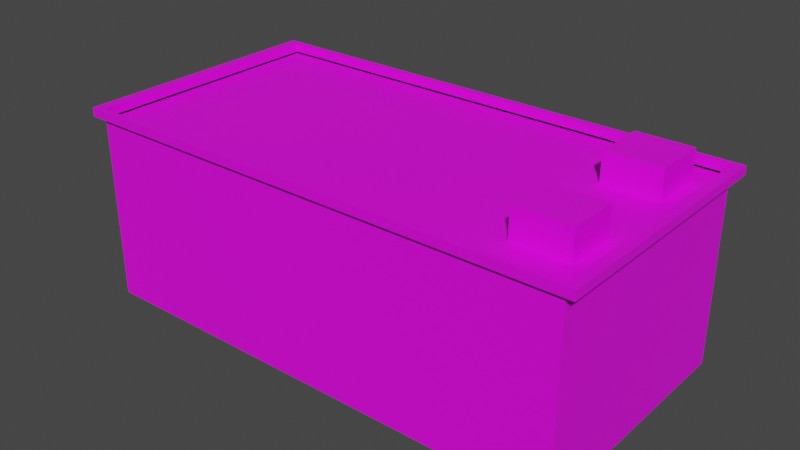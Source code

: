 # Source: building_2.blend  (saved by Blender 2.81.16; exported with 4.5.12 LTS)
import bpy
from mathutils import Matrix  # noqa: F401  (used for matrix-valued properties, if any)

bpy.ops.wm.read_factory_settings(use_empty=True)
scene = bpy.context.scene
scene.name = 'Scene'

# ---- collections
col_collection = bpy.data.collections.new('Collection'); scene.collection.children.link(col_collection)

# ---- images (referenced by path relative to the original .blend; pixels are not part of the script)
import os
ASSET_DIR = os.environ.get("B2B_ASSET_DIR", "")  # directory of the original .blend (textures are referenced by path, not embedded)
HERE = os.path.dirname(os.path.abspath(__file__))  # packed textures are extracted next to this script under _unpacked/

def load_image(name, relpath, width, height, colorspace="sRGB"):
    """Load a texture the original file referenced (path relative to the .blend, or extracted next to this script)."""
    p = next((c for c in (os.path.join(HERE, relpath), os.path.join(ASSET_DIR, relpath)) if relpath and os.path.exists(c)), "")
    if p:
        img = bpy.data.images.load(p, check_existing=True)
        img.name = name
    else:  # same state as the original file: an image datablock whose file is absent (Cycles renders it pink)
        img = bpy.data.images.new(name, width, height)
        img.source = "FILE"
        img.filepath = "//" + (relpath or name)
    img.colorspace_settings.name = colorspace
    return img
img_building_2_jpg = load_image('building_2.jpg', 'building_2.jpg', 1024, 1024, 'sRGB')
img_aircon_jpg = load_image('aircon.jpg', 'aircon.jpg', 1024, 1024, 'sRGB')

# ---- materials (node trees are filled in below, after node groups)
mat_material_001 = bpy.data.materials.new('Material.001')
mat_material_001.use_transparent_shadow = False
mat_material_002 = bpy.data.materials.new('Material.002')
mat_material_002.use_transparent_shadow = False

# ---- material node trees
mat_material_001.use_nodes = True; mat_material_001.node_tree.nodes.clear()
_N = mat_material_001.node_tree.nodes; _L = mat_material_001.node_tree.links
n0 = _N.new('ShaderNodeOutputMaterial'); n0.name = 'Material Output'; n0.location = (300, 300)
n1 = _N.new('ShaderNodeBsdfPrincipled'); n1.name = 'Principled BSDF'; n1.location = (10, 300)
n1.distribution = 'GGX'
n1.subsurface_method = 'BURLEY'
n1.inputs[3].default_value = 1.45
n1.inputs[27].default_value = (0.0, 0.0, 0.0, 1.0)
n1.inputs[28].default_value = 1.0
n2 = _N.new('ShaderNodeTexImage'); n2.name = 'Image Texture'; n2.location = (-420, 160)
n2.image = img_building_2_jpg
_L.new(n1.outputs[0], n0.inputs[0])
_L.new(n2.outputs[0], n1.inputs[0])
n0.is_active_output = True
mat_material_002.use_nodes = True; mat_material_002.node_tree.nodes.clear()
_N = mat_material_002.node_tree.nodes; _L = mat_material_002.node_tree.links
n0 = _N.new('ShaderNodeOutputMaterial'); n0.name = 'Material Output'; n0.location = (300, 300)
n1 = _N.new('ShaderNodeBsdfPrincipled'); n1.name = 'Principled BSDF'; n1.location = (10, 300)
n1.distribution = 'GGX'
n1.subsurface_method = 'BURLEY'
n1.inputs[3].default_value = 1.45
n1.inputs[27].default_value = (0.0, 0.0, 0.0, 1.0)
n1.inputs[28].default_value = 1.0
n2 = _N.new('ShaderNodeTexImage'); n2.name = 'Image Texture'; n2.location = (-313, 116)
n2.image = img_aircon_jpg
_L.new(n1.outputs[0], n0.inputs[0])
_L.new(n2.outputs[0], n1.inputs[0])
n0.is_active_output = True

# ---- world
world_world = bpy.data.worlds.new('World'); scene.world = world_world
world_world.use_nodes = True; world_world.node_tree.nodes.clear()
_N = world_world.node_tree.nodes; _L = world_world.node_tree.links
n0 = _N.new('ShaderNodeOutputWorld'); n0.name = 'World Output'; n0.location = (300, 300)
n1 = _N.new('ShaderNodeBackground'); n1.name = 'Background'; n1.location = (10, 300)
n1.inputs[0].default_value = (0.05088, 0.05088, 0.05088, 1.0)
_L.new(n1.outputs[0], n0.inputs[0])
n0.is_active_output = True
world_world.color = (0.05088, 0.05088, 0.05088)
world_world.use_sun_shadow = False
world_world.sun_shadow_jitter_overblur = 0.0

# ---- meshes
me_cube_001 = bpy.data.meshes.new('Cube.001')
me_cube_001.from_pydata([(-1.0, -1.0, -1.0), (-1.0, -1.0, 1.0), (-1.0, 1.0, -1.0), (-1.0, 1.0, 1.0), (1.0, -1.0, -1.0), (1.0, -1.0, 1.0), (1.0, 1.0, -1.0), (1.0, 1.0, 1.0), (-1.0, -1.0, -0.9102), (-1.0, 1.0, -0.9102), (1.0, 1.0, -0.9102), (1.0, -1.0, -0.9102), (-1.043, 1.043, -1.0), (-1.043, -1.043, -1.0), (-1.043, 1.043, -0.9102), (1.043, 1.043, -1.0), (1.043, 1.043, -0.9102), (1.043, -1.043, -1.0), (1.043, -1.043, -0.9102), (-1.043, -1.043, -0.9102), (-1.0, 1.0, -0.8903), (-1.0, -1.0, -0.8903), (1.0, 1.0, -0.8903), (1.0, -1.0, -0.8903), (0.9213, 1.0, -1.0), (0.9213, 1.0, 1.0), (0.9213, -1.0, -1.0), (0.9213, -1.0, 1.0), (0.9213, -1.0, -0.9102), (0.9213, 1.0, -0.9102), (0.9612, 1.043, -1.0), (0.9612, -1.043, -1.0), (0.9612, -1.043, -0.9102), (0.9612, 1.043, -0.9102), (0.9213, 1.0, -0.8903), (0.9213, -1.0, -0.8903), (0.6983, 1.0, -1.0), (0.6983, -1.0, 1.0), (0.6983, -1.0, -0.9102), (0.7286, 1.043, -1.0), (0.7286, -1.043, -0.9102), (0.6983, 1.0, -0.8903), (0.6983, 1.0, 1.0), (0.6983, -1.0, -1.0), (0.6983, 1.0, -0.9102), (0.7286, -1.043, -1.0), (0.7286, 1.043, -0.9102), (0.6983, -1.0, -0.8903), (-1.0, -0.6779, -1.0), (-1.0, -0.6779, 1.0), (1.0, -0.6779, -1.0), (1.0, -0.6779, 1.0), (1.0, -0.6779, -0.9102), (-1.0, -0.6779, -0.9102), (-1.043, -0.7072, -1.0), (1.043, -0.7072, -1.0), (1.043, -0.7072, -0.9102), (-1.043, -0.7072, -0.9102), (-1.0, -0.6779, -0.8903), (1.0, -0.6779, -0.8903), (0.9213, -0.6779, -0.8903), (0.9213, -0.6779, 1.0), (0.6983, -0.6779, -0.8903), (0.6983, -0.6779, 1.0), (-1.0, -0.2831, 1.0), (1.0, -0.2831, -1.0), (-1.0, -0.2831, -0.9102), (1.043, -0.2953, -1.0), (-1.043, -0.2953, -0.9102), (1.0, -0.2831, -0.8903), (-1.0, -0.2831, -1.0), (1.0, -0.2831, 1.0), (1.0, -0.2831, -0.9102), (-1.043, -0.2953, -1.0), (1.043, -0.2953, -0.9102), (-1.0, -0.2831, -0.8903), (0.9213, -0.2831, -0.8903), (0.9213, -0.2831, 1.0), (0.6983, -0.2831, -0.8903), (0.6983, -0.2831, 1.0), (-1.0, 0.3524, 1.0), (1.0, 0.3524, -1.0), (-1.0, 0.3524, -0.9102), (1.043, 0.3676, -1.0), (-1.043, 0.3676, -0.9102), (1.0, 0.3524, -0.8903), (-1.0, 0.3524, -1.0), (1.0, 0.3524, 1.0), (1.0, 0.3524, -0.9102), (-1.043, 0.3676, -1.0), (1.043, 0.3676, -0.9102), (-1.0, 0.3524, -0.8903), (0.9213, 0.3524, -0.8903), (0.9213, 0.3524, 1.0), (0.6983, 0.3524, -0.8903), (0.6983, 0.3524, 1.0), (-1.0, 0.7698, 1.0), (1.0, 0.7698, -1.0), (-1.0, 0.7698, -0.9102), (1.043, 0.8031, -1.0), (-1.043, 0.8031, -0.9102), (1.0, 0.7698, -0.8903), (-1.0, 0.7698, -1.0), (1.0, 0.7698, 1.0), (1.0, 0.7698, -0.9102), (-1.043, 0.8031, -1.0), (1.043, 0.8031, -0.9102), (-1.0, 0.7698, -0.8903), (0.9213, 0.7698, -0.8903), (0.9213, 0.7698, 1.0), (0.6983, 0.7698, -0.8903), (0.6983, 0.7698, 1.0), (0.9213, -0.2831, -1.194), (0.9213, -0.6779, -1.194), (0.6983, -0.2831, -1.194), (0.6983, -0.6779, -1.194), (0.9213, 0.7698, -1.194), (0.9213, 0.3524, -1.194), (0.6983, 0.7698, -1.194), (0.6983, 0.3524, -1.194), (-1.0, -1.0, 0.2853), (-1.0, 1.0, 0.2853), (1.0, 1.0, 0.2853), (1.0, -1.0, 0.2853), (0.9213, -1.0, 0.2853), (0.9213, 1.0, 0.2853), (0.6983, 1.0, 0.2853), (0.6983, -1.0, 0.2853), (1.0, -0.6779, 0.2853), (-1.0, -0.6779, 0.2853), (1.0, -0.2831, 0.2853), (-1.0, -0.2831, 0.2853), (1.0, 0.3524, 0.2853), (-1.0, 0.3524, 0.2853), (1.0, 0.7698, 0.2853), (-1.0, 0.7698, 0.2853)], [], [(135, 96, 3, 121), (125, 25, 7, 122), (128, 51, 5, 123), (127, 37, 1, 120), (43, 0, 21, 47), (63, 49, 1, 37), (26, 4, 17, 31), (38, 8, 19, 40), (97, 6, 15, 99), (29, 10, 16, 33), (45, 40, 19, 13), (55, 56, 18, 17), (30, 33, 16, 15), (105, 100, 14, 12), (98, 9, 14, 100), (52, 11, 18, 56), (36, 2, 12, 39), (48, 0, 13, 54), (60, 59, 23, 35), (24, 6, 22, 34), (102, 2, 20, 107), (50, 4, 23, 59), (36, 24, 34, 41), (62, 60, 35, 47), (6, 24, 30, 15), (39, 46, 33, 30), (17, 18, 32, 31), (44, 29, 33, 46), (11, 28, 32, 18), (43, 26, 31, 45), (51, 61, 27, 5), (4, 26, 35, 23), (123, 5, 27, 124), (126, 42, 25, 125), (121, 3, 42, 126), (0, 43, 45, 13), (9, 44, 46, 14), (12, 14, 46, 39), (58, 62, 47, 21), (2, 36, 41, 20), (24, 36, 39, 30), (31, 32, 40, 45), (28, 38, 40, 32), (61, 63, 37, 27), (26, 43, 47, 35), (124, 27, 37, 127), (77, 79, 63, 61), (75, 78, 62, 58), (71, 77, 61, 51), (92, 94, 119, 117), (65, 50, 59, 69), (0, 48, 58, 21), (76, 69, 59, 60), (70, 48, 54, 73), (72, 52, 56, 74), (8, 53, 57, 19), (13, 19, 57, 54), (67, 74, 56, 55), (4, 50, 55, 17), (79, 64, 49, 63), (130, 71, 51, 128), (120, 1, 49, 129), (132, 87, 71, 130), (95, 80, 64, 79), (83, 90, 74, 67), (88, 72, 74, 90), (86, 70, 73, 89), (92, 85, 69, 76), (81, 65, 69, 85), (94, 92, 76, 78), (87, 93, 77, 71), (91, 94, 78, 75), (93, 95, 79, 77), (48, 70, 75, 58), (53, 66, 68, 57), (54, 57, 68, 73), (50, 65, 67, 55), (129, 49, 64, 131), (109, 111, 95, 93), (107, 110, 94, 91), (103, 109, 93, 87), (60, 62, 115, 113), (97, 81, 85, 101), (108, 101, 85, 92), (102, 86, 89, 105), (104, 88, 90, 106), (99, 106, 90, 83), (111, 96, 80, 95), (134, 103, 87, 132), (70, 86, 91, 75), (66, 82, 84, 68), (73, 68, 84, 89), (65, 81, 83, 67), (131, 64, 80, 133), (122, 7, 103, 134), (42, 3, 96, 111), (15, 16, 106, 99), (10, 104, 106, 16), (2, 102, 105, 12), (34, 22, 101, 108), (6, 97, 101, 22), (41, 34, 108, 110), (7, 25, 109, 103), (20, 41, 110, 107), (25, 42, 111, 109), (86, 102, 107, 91), (82, 98, 100, 84), (89, 84, 100, 105), (81, 97, 99, 83), (133, 80, 96, 135), (114, 112, 113, 115), (118, 116, 117, 119), (78, 76, 112, 114), (110, 108, 116, 118), (62, 78, 114, 115), (94, 110, 118, 119), (76, 60, 113, 112), (108, 92, 117, 116), (82, 133, 135, 98), (10, 122, 134, 104), (66, 131, 133, 82), (104, 134, 132, 88), (53, 129, 131, 66), (88, 132, 130, 72), (8, 120, 129, 53), (72, 130, 128, 52), (28, 124, 127, 38), (9, 121, 126, 44), (44, 126, 125, 29), (11, 123, 124, 28), (38, 127, 120, 8), (52, 128, 123, 11), (29, 125, 122, 10), (98, 135, 121, 9)])
me_cube_001.polygons.foreach_set('material_index', [0, 0, 0, 0, 0, 0, 0, 0, 0, 0, 0, 0, 0, 0, 0, 0, 0, 0, 0, 0, 0, 0, 0, 0, 0, 0, 0, 0, 0, 0, 0, 0, 0, 0, 0, 0, 0, 0, 0, 0, 0, 0, 0, 0, 0, 0, 0, 0, 0, 1, 0, 0, 0, 0, 0, 0, 0, 0, 0, 0, 0, 0, 0, 0, 0, 0, 0, 0, 0, 0, 0, 0, 0, 0, 0, 0, 0, 0, 0, 0, 0, 1, 0, 0, 0, 0, 0, 0, 0, 0, 0, 0, 0, 0, 0, 0, 0, 0, 0, 0, 0, 0, 0, 0, 0, 0, 0, 0, 0, 0, 1, 1, 1, 1, 1, 1, 1, 1, 0, 0, 0, 0, 0, 0, 0, 0, 0, 0, 0, 0, 0, 0, 0, 0])
_uv = me_cube_001.uv_layers.new(name='UVMap')
_uv.uv.foreach_set('vector', [0.4117, 0.7425, 0.4117, 0.6443, 0.4433, 0.6443, 0.4433, 0.7425, 0.8679, 0.3997, 0.8679, 0.08151, 0.902, 0.08151, 0.902, 0.3997, 0.4869, 0.7152, 0.4869, 0.6598, 0.5009, 0.6598, 0.5009, 0.7152, 0.6118, 0.6353, 0.6118, 0.7289, 0.2561, 0.7289, 0.2561, 0.6353, 0.4213, 0.9674, 0.209, 0.9674, 0.209, 0.9674, 0.4213, 0.9674, 0.6627, 0.7097, 0.875, 0.7097, 0.875, 0.75, 0.6627, 0.75, 0.3505, 0.9635, 0.3604, 0.9635, 0.3604, 0.9635, 0.3505, 0.9635, 0.2749, 0.9661, 0.4341, 0.9661, 0.4341, 0.9661, 0.2749, 0.9661, 0.336, 0.9661, 0.3145, 0.9661, 0.3145, 0.9661, 0.336, 0.9661, 0.5253, 0.9648, 0.5327, 0.9648, 0.5327, 0.9648, 0.5253, 0.9648, 0.362, 0.971, 0.362, 0.9561, 0.5212, 0.9561, 0.5212, 0.971, 0.7039, 0.971, 0.7039, 0.9561, 0.7341, 0.9561, 0.7341, 0.971, 0.3498, 0.971, 0.3498, 0.9561, 0.3572, 0.9561, 0.3572, 0.971, 0.3375, 0.971, 0.3375, 0.9561, 0.3591, 0.9561, 0.3591, 0.971, 0.275, 0.9674, 0.2534, 0.9674, 0.2534, 0.9674, 0.275, 0.9674, 0.44, 0.9674, 0.4702, 0.9674, 0.4702, 0.9674, 0.44, 0.9674, 0.1883, 0.9661, 0.2935, 0.9661, 0.2935, 0.9661, 0.1883, 0.9661, 0.3428, 0.9674, 0.373, 0.9674, 0.373, 0.9674, 0.3428, 0.9674, 0.1568, 0.7711, 0.1568, 0.7669, 0.1663, 0.7669, 0.1663, 0.7711, 0.4765, 0.9661, 0.4863, 0.9661, 0.4863, 0.9661, 0.4765, 0.9661, 0.2052, 0.9661, 0.1836, 0.9661, 0.1836, 0.9661, 0.2052, 0.9661, 0.3946, 0.9674, 0.4248, 0.9674, 0.4248, 0.9674, 0.3946, 0.9674, 0.4486, 0.9661, 0.4765, 0.9661, 0.4765, 0.9661, 0.4486, 0.9661, 0.1568, 0.7827, 0.1568, 0.7711, 0.1663, 0.7711, 0.1663, 0.7827, 0.1696, 0.9661, 0.1745, 0.9661, 0.1745, 0.9661, 0.1391, 0.9661, 0.3289, 0.971, 0.3289, 0.9561, 0.3498, 0.9561, 0.3498, 0.971, 0.3337, 0.971, 0.3337, 0.9561, 0.3411, 0.9561, 0.3411, 0.971, 0.5044, 0.9648, 0.5253, 0.9648, 0.5253, 0.9648, 0.5044, 0.9648, 0.2466, 0.9661, 0.254, 0.9661, 0.254, 0.9661, 0.2466, 0.9661, 0.3226, 0.9635, 0.3505, 0.9635, 0.3505, 0.9635, 0.3226, 0.9635, 0.625, 0.7097, 0.6348, 0.7097, 0.6348, 0.75, 0.625, 0.75, 0.459, 0.9674, 0.4491, 0.9674, 0.4491, 0.9674, 0.459, 0.9674, 0.675, 0.6353, 0.675, 0.7289, 0.6585, 0.7289, 0.6585, 0.6353, 0.7715, 0.3997, 0.7715, 0.08151, 0.8679, 0.08151, 0.8679, 0.3997, 0.03665, 0.3997, 0.03665, 0.08151, 0.7715, 0.08151, 0.7715, 0.3997, 0.1104, 0.9635, 0.3226, 0.9635, 0.3226, 0.9635, 0.1104, 0.9635, 0.3452, 0.9648, 0.5044, 0.9648, 0.5044, 0.9648, 0.3452, 0.9648, 0.1697, 0.971, 0.1697, 0.9561, 0.3289, 0.9561, 0.3289, 0.971, 0.1568, 0.8717, 0.1568, 0.7827, 0.1663, 0.7827, 0.1663, 0.8717, 0.2363, 0.9661, 0.4486, 0.9661, 0.4486, 0.9661, 0.2363, 0.9661, 0.1745, 0.9661, 0.1883, 0.9661, 0.1883, 0.9661, 0.1745, 0.9661, 0.3411, 0.971, 0.3411, 0.9561, 0.362, 0.9561, 0.362, 0.971, 0.254, 0.9661, 0.2749, 0.9661, 0.2749, 0.9661, 0.254, 0.9661, 0.6348, 0.7097, 0.6627, 0.7097, 0.6627, 0.75, 0.6348, 0.75, 0.4491, 0.9674, 0.4213, 0.9674, 0.4213, 0.9674, 0.4491, 0.9674, 0.6585, 0.6353, 0.6585, 0.7289, 0.6118, 0.7289, 0.6118, 0.6353, 0.6348, 0.6604, 0.6627, 0.6604, 0.6627, 0.7097, 0.6348, 0.7097, 0.1452, 0.8717, 0.1452, 0.7827, 0.1568, 0.7827, 0.1568, 0.8717, 0.625, 0.6604, 0.6348, 0.6604, 0.6348, 0.7097, 0.625, 0.7097, 0.502, 0.581, 0.3373, 0.581, 0.3373, 0.581, 0.502, 0.581, 0.3576, 0.9674, 0.3946, 0.9674, 0.3946, 0.9674, 0.3576, 0.9674, 0.3711, 0.9661, 0.3409, 0.9661, 0.3409, 0.9661, 0.3711, 0.9661, 0.1452, 0.7711, 0.1452, 0.7669, 0.1568, 0.7669, 0.1568, 0.7711, 0.3058, 0.9674, 0.3428, 0.9674, 0.3428, 0.9674, 0.3058, 0.9674, 0.403, 0.9674, 0.44, 0.9674, 0.44, 0.9674, 0.403, 0.9674, 0.4409, 0.9674, 0.4107, 0.9674, 0.4107, 0.9674, 0.4409, 0.9674, 0.1716, 0.971, 0.1716, 0.9561, 0.2018, 0.9561, 0.2018, 0.971, 0.6669, 0.971, 0.6669, 0.9561, 0.7039, 0.9561, 0.7039, 0.971, 0.502, 0.9661, 0.4718, 0.9661, 0.4718, 0.9661, 0.502, 0.9661, 0.6627, 0.6604, 0.875, 0.6604, 0.875, 0.7097, 0.6627, 0.7097, 0.4696, 0.7152, 0.4696, 0.6598, 0.4869, 0.6598, 0.4869, 0.7152, 0.1689, 0.7425, 0.1689, 0.6443, 0.2131, 0.6443, 0.2131, 0.7425, 0.4419, 0.7152, 0.4419, 0.6598, 0.4696, 0.6598, 0.4696, 0.7152, 0.6627, 0.581, 0.875, 0.581, 0.875, 0.6604, 0.6627, 0.6604, 0.6073, 0.971, 0.6073, 0.9561, 0.6669, 0.9561, 0.6669, 0.971, 0.3434, 0.9674, 0.403, 0.9674, 0.403, 0.9674, 0.3434, 0.9674, 0.2463, 0.9674, 0.3058, 0.9674, 0.3058, 0.9674, 0.2463, 0.9674, 0.1265, 0.7711, 0.1265, 0.7669, 0.1452, 0.7669, 0.1452, 0.7711, 0.298, 0.9674, 0.3576, 0.9674, 0.3576, 0.9674, 0.298, 0.9674, 0.1265, 0.7827, 0.1265, 0.7711, 0.1452, 0.7711, 0.1452, 0.7827, 0.625, 0.581, 0.6348, 0.581, 0.6348, 0.6604, 0.625, 0.6604, 0.1265, 0.8717, 0.1265, 0.7827, 0.1452, 0.7827, 0.1452, 0.8717, 0.6348, 0.581, 0.6627, 0.581, 0.6627, 0.6604, 0.6348, 0.6604, 0.3409, 0.9661, 0.3039, 0.9661, 0.3039, 0.9661, 0.3409, 0.9661, 0.4107, 0.9674, 0.3737, 0.9674, 0.3737, 0.9674, 0.4107, 0.9674, 0.2018, 0.971, 0.2018, 0.9561, 0.2388, 0.9561, 0.2388, 0.971, 0.4718, 0.9661, 0.4347, 0.9661, 0.4347, 0.9661, 0.4718, 0.9661, 0.2131, 0.7425, 0.2131, 0.6443, 0.2673, 0.6443, 0.2673, 0.7425, 0.6348, 0.5288, 0.6627, 0.5288, 0.6627, 0.581, 0.6348, 0.581, 0.1142, 0.8717, 0.1142, 0.7827, 0.1265, 0.7827, 0.1265, 0.8717, 0.625, 0.5288, 0.6348, 0.5288, 0.6348, 0.581, 0.625, 0.581, 0.3652, 0.7097, 0.3373, 0.7097, 0.3373, 0.7097, 0.3652, 0.7097, 0.2589, 0.9674, 0.298, 0.9674, 0.298, 0.9674, 0.2589, 0.9674, 0.1142, 0.7711, 0.1142, 0.7669, 0.1265, 0.7669, 0.1265, 0.7711, 0.2071, 0.9674, 0.2463, 0.9674, 0.2463, 0.9674, 0.2071, 0.9674, 0.3043, 0.9674, 0.3434, 0.9674, 0.3434, 0.9674, 0.3043, 0.9674, 0.5682, 0.971, 0.5682, 0.9561, 0.6073, 0.9561, 0.6073, 0.971, 0.6627, 0.5288, 0.875, 0.5288, 0.875, 0.581, 0.6627, 0.581, 0.4237, 0.7152, 0.4237, 0.6598, 0.4419, 0.6598, 0.4419, 0.7152, 0.3039, 0.9661, 0.2443, 0.9661, 0.2443, 0.9661, 0.3039, 0.9661, 0.3737, 0.9674, 0.3141, 0.9674, 0.3141, 0.9674, 0.3737, 0.9674, 0.2388, 0.971, 0.2388, 0.9561, 0.2984, 0.9561, 0.2984, 0.971, 0.4347, 0.9661, 0.3752, 0.9661, 0.3752, 0.9661, 0.4347, 0.9661, 0.2673, 0.7425, 0.2673, 0.6443, 0.3545, 0.6443, 0.3545, 0.7425, 0.4137, 0.7152, 0.4137, 0.6598, 0.4237, 0.6598, 0.4237, 0.7152, 0.6627, 0.5, 0.875, 0.5, 0.875, 0.5288, 0.6627, 0.5288, 0.5466, 0.971, 0.5466, 0.9561, 0.5682, 0.9561, 0.5682, 0.971, 0.2827, 0.9674, 0.3043, 0.9674, 0.3043, 0.9674, 0.2827, 0.9674, 0.1855, 0.9674, 0.2071, 0.9674, 0.2071, 0.9674, 0.1855, 0.9674, 0.1074, 0.7711, 0.1074, 0.7669, 0.1142, 0.7669, 0.1142, 0.7711, 0.2373, 0.9674, 0.2589, 0.9674, 0.2589, 0.9674, 0.2373, 0.9674, 0.1074, 0.7827, 0.1074, 0.7711, 0.1142, 0.7711, 0.1142, 0.7827, 0.625, 0.5, 0.6348, 0.5, 0.6348, 0.5288, 0.625, 0.5288, 0.1074, 0.8717, 0.1074, 0.7827, 0.1142, 0.7827, 0.1142, 0.8717, 0.6348, 0.5, 0.6627, 0.5, 0.6627, 0.5288, 0.6348, 0.5288, 0.2443, 0.9661, 0.2052, 0.9661, 0.2052, 0.9661, 0.2443, 0.9661, 0.3141, 0.9674, 0.275, 0.9674, 0.275, 0.9674, 0.3141, 0.9674, 0.2984, 0.971, 0.2984, 0.9561, 0.3375, 0.9561, 0.3375, 0.971, 0.3752, 0.9661, 0.336, 0.9661, 0.336, 0.9661, 0.3752, 0.9661, 0.3545, 0.7425, 0.3545, 0.6443, 0.4117, 0.6443, 0.4117, 0.7425, 0.3373, 0.6604, 0.3652, 0.6604, 0.3652, 0.7097, 0.3373, 0.7097, 0.9999, 8.494e-05, 0.9999, 0.7121, 8.445e-05, 0.7121, 8.437e-05, 8.437e-05, 0.3373, 0.6604, 0.3652, 0.6604, 0.3652, 0.6604, 0.3373, 0.6604, 0.3373, 0.2727, 0.502, 0.2727, 0.502, 0.2727, 0.3373, 0.2727, 0.3373, 0.7097, 0.3373, 0.6604, 0.3373, 0.6604, 0.3373, 0.7097, 0.3373, 0.581, 0.3373, 0.2727, 0.3373, 0.2727, 0.3373, 0.581, 0.3652, 0.6604, 0.3652, 0.7097, 0.3652, 0.7097, 0.3652, 0.6604, 0.502, 0.2727, 0.502, 0.581, 0.502, 0.581, 0.502, 0.2727, 0.4564, 0.9212, 0.4564, 0.4372, 0.5788, 0.4372, 0.5788, 0.9212, 0.05469, 0.9121, 0.05469, 0.4267, 0.1242, 0.4267, 0.1242, 0.9121, 0.27, 0.9212, 0.27, 0.4372, 0.4564, 0.4372, 0.4564, 0.9212, 0.1242, 0.9121, 0.1242, 0.4267, 0.2503, 0.4267, 0.2503, 0.9121, 0.1542, 0.9212, 0.1542, 0.4372, 0.27, 0.4372, 0.27, 0.9212, 0.2503, 0.9121, 0.2503, 0.4267, 0.4422, 0.4267, 0.4422, 0.9121, 0.05974, 0.9212, 0.05974, 0.4372, 0.1542, 0.4372, 0.1542, 0.9212, 0.4422, 0.9121, 0.4422, 0.4267, 0.5615, 0.4267, 0.5615, 0.9121, 0.07624, 0.9172, 0.07624, 0.4267, 0.1712, 0.4267, 0.1712, 0.9172, 0.03665, 0.932, 0.03665, 0.3997, 0.7715, 0.3997, 0.7715, 0.932, 0.7715, 0.932, 0.7715, 0.3997, 0.8679, 0.3997, 0.8679, 0.932, 0.04272, 0.9172, 0.04272, 0.4267, 0.07624, 0.4267, 0.07624, 0.9172, 0.1712, 0.9172, 0.1712, 0.4267, 0.8943, 0.4267, 0.8943, 0.9172, 0.5615, 0.9121, 0.5615, 0.4267, 0.6588, 0.4267, 0.6588, 0.9121, 0.8679, 0.932, 0.8679, 0.3997, 0.902, 0.3997, 0.902, 0.932, 0.5788, 0.9212, 0.5788, 0.4372, 0.6464, 0.4372, 0.6464, 0.9212])
_uv = me_cube_001.uv_layers.new(name='UVMap.001')
_uv.uv.foreach_set('vector', [0.4117, 0.7425, 0.4117, 0.6443, 0.4433, 0.6443, 0.4433, 0.7425, 0.8679, 0.3997, 0.8679, 0.08151, 0.902, 0.08151, 0.902, 0.3997, 0.4869, 0.7152, 0.4869, 0.6598, 0.5009, 0.6598, 0.5009, 0.7152, 0.6118, 0.6353, 0.6118, 0.7289, 0.2561, 0.7289, 0.2561, 0.6353, 0.4213, 0.9674, 0.209, 0.9674, 0.209, 0.9674, 0.4213, 0.9674, 0.6627, 0.7097, 0.875, 0.7097, 0.875, 0.75, 0.6627, 0.75, 0.3505, 0.9635, 0.3604, 0.9635, 0.3604, 0.9635, 0.3505, 0.9635, 0.2749, 0.9661, 0.4341, 0.9661, 0.4341, 0.9661, 0.2749, 0.9661, 0.336, 0.9661, 0.3145, 0.9661, 0.3145, 0.9661, 0.336, 0.9661, 0.5253, 0.9648, 0.5327, 0.9648, 0.5327, 0.9648, 0.5253, 0.9648, 0.362, 0.971, 0.362, 0.9561, 0.5212, 0.9561, 0.5212, 0.971, 0.7039, 0.971, 0.7039, 0.9561, 0.7341, 0.9561, 0.7341, 0.971, 0.3498, 0.971, 0.3498, 0.9561, 0.3572, 0.9561, 0.3572, 0.971, 0.3375, 0.971, 0.3375, 0.9561, 0.3591, 0.9561, 0.3591, 0.971, 0.275, 0.9674, 0.2534, 0.9674, 0.2534, 0.9674, 0.275, 0.9674, 0.44, 0.9674, 0.4702, 0.9674, 0.4702, 0.9674, 0.44, 0.9674, 0.1883, 0.9661, 0.2935, 0.9661, 0.2935, 0.9661, 0.1883, 0.9661, 0.3428, 0.9674, 0.373, 0.9674, 0.373, 0.9674, 0.3428, 0.9674, 0.1568, 0.7711, 0.1568, 0.7669, 0.1663, 0.7669, 0.1663, 0.7711, 0.4765, 0.9661, 0.4863, 0.9661, 0.4863, 0.9661, 0.4765, 0.9661, 0.2052, 0.9661, 0.1836, 0.9661, 0.1836, 0.9661, 0.2052, 0.9661, 0.3946, 0.9674, 0.4248, 0.9674, 0.4248, 0.9674, 0.3946, 0.9674, 0.4486, 0.9661, 0.4765, 0.9661, 0.4765, 0.9661, 0.4486, 0.9661, 0.1568, 0.7827, 0.1568, 0.7711, 0.1663, 0.7711, 0.1663, 0.7827, 0.1696, 0.9661, 0.1745, 0.9661, 0.1745, 0.9661, 0.1391, 0.9661, 0.3289, 0.971, 0.3289, 0.9561, 0.3498, 0.9561, 0.3498, 0.971, 0.3337, 0.971, 0.3337, 0.9561, 0.3411, 0.9561, 0.3411, 0.971, 0.5044, 0.9648, 0.5253, 0.9648, 0.5253, 0.9648, 0.5044, 0.9648, 0.2466, 0.9661, 0.254, 0.9661, 0.254, 0.9661, 0.2466, 0.9661, 0.3226, 0.9635, 0.3505, 0.9635, 0.3505, 0.9635, 0.3226, 0.9635, 0.625, 0.7097, 0.6348, 0.7097, 0.6348, 0.75, 0.625, 0.75, 0.459, 0.9674, 0.4491, 0.9674, 0.4491, 0.9674, 0.459, 0.9674, 0.675, 0.6353, 0.675, 0.7289, 0.6585, 0.7289, 0.6585, 0.6353, 0.7715, 0.3997, 0.7715, 0.08151, 0.8679, 0.08151, 0.8679, 0.3997, 0.03665, 0.3997, 0.03665, 0.08151, 0.7715, 0.08151, 0.7715, 0.3997, 0.1104, 0.9635, 0.3226, 0.9635, 0.3226, 0.9635, 0.1104, 0.9635, 0.3452, 0.9648, 0.5044, 0.9648, 0.5044, 0.9648, 0.3452, 0.9648, 0.1697, 0.971, 0.1697, 0.9561, 0.3289, 0.9561, 0.3289, 0.971, 0.1568, 0.8717, 0.1568, 0.7827, 0.1663, 0.7827, 0.1663, 0.8717, 0.2363, 0.9661, 0.4486, 0.9661, 0.4486, 0.9661, 0.2363, 0.9661, 0.1745, 0.9661, 0.1883, 0.9661, 0.1883, 0.9661, 0.1745, 0.9661, 0.3411, 0.971, 0.3411, 0.9561, 0.362, 0.9561, 0.362, 0.971, 0.254, 0.9661, 0.2749, 0.9661, 0.2749, 0.9661, 0.254, 0.9661, 0.6348, 0.7097, 0.6627, 0.7097, 0.6627, 0.75, 0.6348, 0.75, 0.4491, 0.9674, 0.4213, 0.9674, 0.4213, 0.9674, 0.4491, 0.9674, 0.6585, 0.6353, 0.6585, 0.7289, 0.6118, 0.7289, 0.6118, 0.6353, 0.6348, 0.6604, 0.6627, 0.6604, 0.6627, 0.7097, 0.6348, 0.7097, 0.1452, 0.8717, 0.1452, 0.7827, 0.1568, 0.7827, 0.1568, 0.8717, 0.625, 0.6604, 0.6348, 0.6604, 0.6348, 0.7097, 0.625, 0.7097, 0.09276, 0.4744, 0.258, 0.4744, 0.258, 0.7953, 0.09276, 0.7953, 0.3576, 0.9674, 0.3946, 0.9674, 0.3946, 0.9674, 0.3576, 0.9674, 0.3711, 0.9661, 0.3409, 0.9661, 0.3409, 0.9661, 0.3711, 0.9661, 0.1452, 0.7711, 0.1452, 0.7669, 0.1568, 0.7669, 0.1568, 0.7711, 0.3058, 0.9674, 0.3428, 0.9674, 0.3428, 0.9674, 0.3058, 0.9674, 0.403, 0.9674, 0.44, 0.9674, 0.44, 0.9674, 0.403, 0.9674, 0.4409, 0.9674, 0.4107, 0.9674, 0.4107, 0.9674, 0.4409, 0.9674, 0.1716, 0.971, 0.1716, 0.9561, 0.2018, 0.9561, 0.2018, 0.971, 0.6669, 0.971, 0.6669, 0.9561, 0.7039, 0.9561, 0.7039, 0.971, 0.502, 0.9661, 0.4718, 0.9661, 0.4718, 0.9661, 0.502, 0.9661, 0.6627, 0.6604, 0.875, 0.6604, 0.875, 0.7097, 0.6627, 0.7097, 0.4696, 0.7152, 0.4696, 0.6598, 0.4869, 0.6598, 0.4869, 0.7152, 0.1689, 0.7425, 0.1689, 0.6443, 0.2131, 0.6443, 0.2131, 0.7425, 0.4419, 0.7152, 0.4419, 0.6598, 0.4696, 0.6598, 0.4696, 0.7152, 0.6627, 0.581, 0.875, 0.581, 0.875, 0.6604, 0.6627, 0.6604, 0.6073, 0.971, 0.6073, 0.9561, 0.6669, 0.9561, 0.6669, 0.971, 0.3434, 0.9674, 0.403, 0.9674, 0.403, 0.9674, 0.3434, 0.9674, 0.2463, 0.9674, 0.3058, 0.9674, 0.3058, 0.9674, 0.2463, 0.9674, 0.1265, 0.7711, 0.1265, 0.7669, 0.1452, 0.7669, 0.1452, 0.7711, 0.298, 0.9674, 0.3576, 0.9674, 0.3576, 0.9674, 0.298, 0.9674, 0.1265, 0.7827, 0.1265, 0.7711, 0.1452, 0.7711, 0.1452, 0.7827, 0.625, 0.581, 0.6348, 0.581, 0.6348, 0.6604, 0.625, 0.6604, 0.1265, 0.8717, 0.1265, 0.7827, 0.1452, 0.7827, 0.1452, 0.8717, 0.6348, 0.581, 0.6627, 0.581, 0.6627, 0.6604, 0.6348, 0.6604, 0.3409, 0.9661, 0.3039, 0.9661, 0.3039, 0.9661, 0.3409, 0.9661, 0.4107, 0.9674, 0.3737, 0.9674, 0.3737, 0.9674, 0.4107, 0.9674, 0.2018, 0.971, 0.2018, 0.9561, 0.2388, 0.9561, 0.2388, 0.971, 0.4718, 0.9661, 0.4347, 0.9661, 0.4347, 0.9661, 0.4718, 0.9661, 0.2131, 0.7425, 0.2131, 0.6443, 0.2673, 0.6443, 0.2673, 0.7425, 0.6348, 0.5288, 0.6627, 0.5288, 0.6627, 0.581, 0.6348, 0.581, 0.1142, 0.8717, 0.1142, 0.7827, 0.1265, 0.7827, 0.1265, 0.8717, 0.625, 0.5288, 0.6348, 0.5288, 0.6348, 0.581, 0.625, 0.581, 0.2785, 0.8473, 0.01796, 0.8398, 0.0251, 0.334, 0.2856, 0.3415, 0.2589, 0.9674, 0.298, 0.9674, 0.298, 0.9674, 0.2589, 0.9674, 0.1142, 0.7711, 0.1142, 0.7669, 0.1265, 0.7669, 0.1265, 0.7711, 0.2071, 0.9674, 0.2463, 0.9674, 0.2463, 0.9674, 0.2071, 0.9674, 0.3043, 0.9674, 0.3434, 0.9674, 0.3434, 0.9674, 0.3043, 0.9674, 0.5682, 0.971, 0.5682, 0.9561, 0.6073, 0.9561, 0.6073, 0.971, 0.6627, 0.5288, 0.875, 0.5288, 0.875, 0.581, 0.6627, 0.581, 0.4237, 0.7152, 0.4237, 0.6598, 0.4419, 0.6598, 0.4419, 0.7152, 0.3039, 0.9661, 0.2443, 0.9661, 0.2443, 0.9661, 0.3039, 0.9661, 0.3737, 0.9674, 0.3141, 0.9674, 0.3141, 0.9674, 0.3737, 0.9674, 0.2388, 0.971, 0.2388, 0.9561, 0.2984, 0.9561, 0.2984, 0.971, 0.4347, 0.9661, 0.3752, 0.9661, 0.3752, 0.9661, 0.4347, 0.9661, 0.2673, 0.7425, 0.2673, 0.6443, 0.3545, 0.6443, 0.3545, 0.7425, 0.4137, 0.7152, 0.4137, 0.6598, 0.4237, 0.6598, 0.4237, 0.7152, 0.6627, 0.5, 0.875, 0.5, 0.875, 0.5288, 0.6627, 0.5288, 0.5466, 0.971, 0.5466, 0.9561, 0.5682, 0.9561, 0.5682, 0.971, 0.2827, 0.9674, 0.3043, 0.9674, 0.3043, 0.9674, 0.2827, 0.9674, 0.1855, 0.9674, 0.2071, 0.9674, 0.2071, 0.9674, 0.1855, 0.9674, 0.1074, 0.7711, 0.1074, 0.7669, 0.1142, 0.7669, 0.1142, 0.7711, 0.2373, 0.9674, 0.2589, 0.9674, 0.2589, 0.9674, 0.2373, 0.9674, 0.1074, 0.7827, 0.1074, 0.7711, 0.1142, 0.7711, 0.1142, 0.7827, 0.625, 0.5, 0.6348, 0.5, 0.6348, 0.5288, 0.625, 0.5288, 0.1074, 0.8717, 0.1074, 0.7827, 0.1142, 0.7827, 0.1142, 0.8717, 0.6348, 0.5, 0.6627, 0.5, 0.6627, 0.5288, 0.6348, 0.5288, 0.2443, 0.9661, 0.2052, 0.9661, 0.2052, 0.9661, 0.2443, 0.9661, 0.3141, 0.9674, 0.275, 0.9674, 0.275, 0.9674, 0.3141, 0.9674, 0.2984, 0.971, 0.2984, 0.9561, 0.3375, 0.9561, 0.3375, 0.971, 0.3752, 0.9661, 0.336, 0.9661, 0.336, 0.9661, 0.3752, 0.9661, 0.3545, 0.7425, 0.3545, 0.6443, 0.4117, 0.6443, 0.4117, 0.7425, 0.005052, -0.001472, 0.998, -0.001472, 0.998, 0.9937, 0.005052, 0.9937, -7.213e-05, 0.0002197, 0.9964, 0.0002198, 0.9964, 0.9984, -7.322e-05, 0.9984, 0.09481, 0.424, 0.2869, 0.424, 0.2869, 0.7971, 0.09481, 0.7971, 0.001207, 0.3131, 0.303, 0.3131, 0.303, 0.8992, 0.001207, 0.8992, 0.09427, 0.8041, 0.09427, 0.47, 0.2744, 0.47, 0.2744, 0.8041, 0.3373, 0.581, 0.3373, 0.2727, 0.3373, 0.2727, 0.3373, 0.581, 0.09346, 0.7621, 0.09346, 0.4767, 0.2473, 0.4767, 0.2473, 0.7621, -0.000837, 0.6187, -0.0008368, 0.006125, 0.3115, 0.006125, 0.3115, 0.6187, 0.4564, 0.9212, 0.4564, 0.4372, 0.5788, 0.4372, 0.5788, 0.9212, 0.05469, 0.9121, 0.05469, 0.4267, 0.1242, 0.4267, 0.1242, 0.9121, 0.27, 0.9212, 0.27, 0.4372, 0.4564, 0.4372, 0.4564, 0.9212, 0.1242, 0.9121, 0.1242, 0.4267, 0.2503, 0.4267, 0.2503, 0.9121, 0.1542, 0.9212, 0.1542, 0.4372, 0.27, 0.4372, 0.27, 0.9212, 0.2503, 0.9121, 0.2503, 0.4267, 0.4422, 0.4267, 0.4422, 0.9121, 0.05974, 0.9212, 0.05974, 0.4372, 0.1542, 0.4372, 0.1542, 0.9212, 0.4422, 0.9121, 0.4422, 0.4267, 0.5615, 0.4267, 0.5615, 0.9121, 0.07624, 0.9172, 0.07624, 0.4267, 0.1712, 0.4267, 0.1712, 0.9172, 0.03665, 0.932, 0.03665, 0.3997, 0.7715, 0.3997, 0.7715, 0.932, 0.7715, 0.932, 0.7715, 0.3997, 0.8679, 0.3997, 0.8679, 0.932, 0.04272, 0.9172, 0.04272, 0.4267, 0.07624, 0.4267, 0.07624, 0.9172, 0.1712, 0.9172, 0.1712, 0.4267, 0.8943, 0.4267, 0.8943, 0.9172, 0.5615, 0.9121, 0.5615, 0.4267, 0.6588, 0.4267, 0.6588, 0.9121, 0.8679, 0.932, 0.8679, 0.3997, 0.902, 0.3997, 0.902, 0.932, 0.5788, 0.9212, 0.5788, 0.4372, 0.6464, 0.4372, 0.6464, 0.9212])
_uv.active_render = True
me_cube_001.materials.append(mat_material_001)
me_cube_001.materials.append(mat_material_002)
me_cube_001.use_remesh_fix_poles = True
me_cube_001.use_remesh_preserve_attributes = False
me_cube_001.use_mirror_vertex_groups = False
me_cube_001.update()

# ---- objects
ob_cube = bpy.data.objects.new('Cube', me_cube_001)

# ---- transforms, parenting, visibility, modifiers, constraints
ob_cube.location = (0.0, 0.0, 0.0)
ob_cube.scale = (1.0, 0.5044, -0.3923)
ob_cube.lineart.crease_threshold = 0.0

# ---- collection membership
col_collection.objects.link(ob_cube)

# ---- scene / render settings (as saved in the file)
scene.frame_start = 1; scene.frame_end = 250; scene.frame_set(1)
scene.render.engine = 'BLENDER_EEVEE_NEXT'
scene.cycles.use_denoising = False
scene.cycles.samples = 128
scene.cycles.sampling_pattern = 'TABULATED_SOBOL'
scene.cycles.use_adaptive_sampling = False
scene.cycles.use_light_tree = False
scene.view_settings.view_transform = 'Filmic'
bpy.context.view_layer.update()

# ---- added for rendering (the .blend has no active camera and no usable light): camera, sun
cam_auto = bpy.data.cameras.new('AutoCamera')
cam_auto.lens = 50.0
cam_auto.sensor_width = 36.0
cam_auto.clip_end = 1000.0
ob_auto_camera = bpy.data.objects.new('AutoCamera', cam_auto)
scene.collection.objects.link(ob_auto_camera)
ob_auto_camera.location = (2.30425, -2.76511, 1.88144)
ob_auto_camera.rotation_euler = (1.09748, -7.21219e-08, 0.694738)
scene.camera = ob_auto_camera
light_auto_sun = bpy.data.lights.new('AutoSun', 'SUN')
light_auto_sun.energy = 3.0
light_auto_sun.angle = 0.0523599
ob_auto_sun = bpy.data.objects.new('AutoSun', light_auto_sun)
scene.collection.objects.link(ob_auto_sun)
ob_auto_sun.rotation_euler = (0.872665, 0.174533, 0.523599)
bpy.context.view_layer.update()
